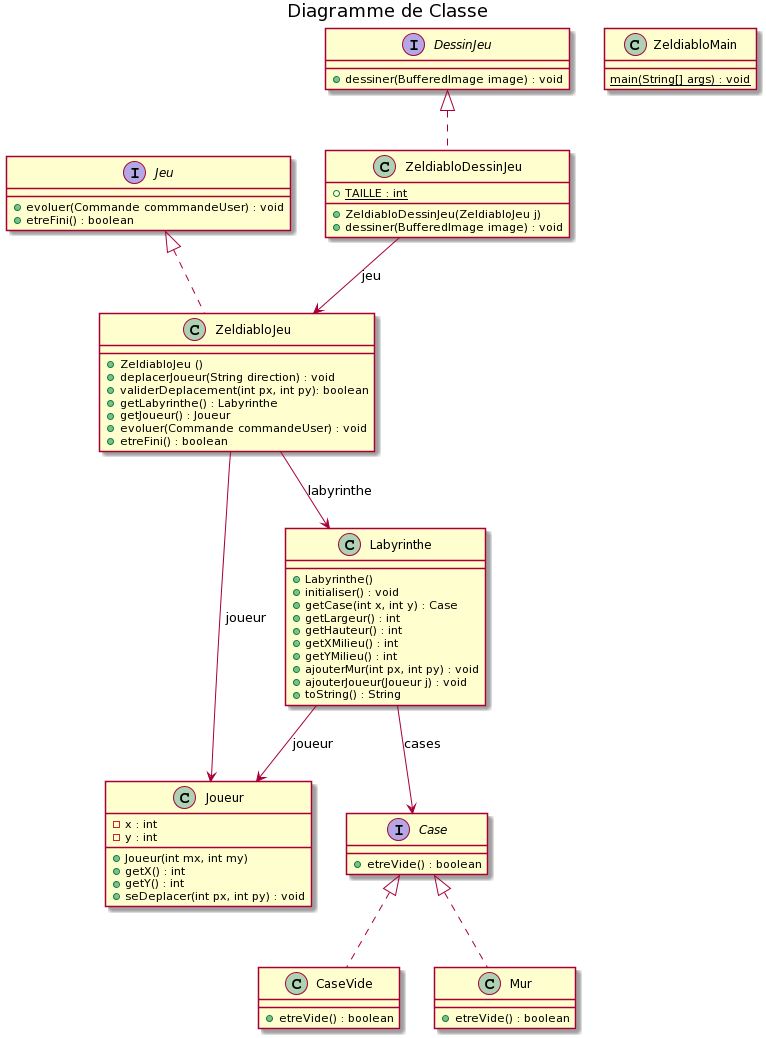

The diagram above was rendered by PlantUML. Its source (embedded in the PNG):
@startuml
title Diagramme de Classe

class ZeldiabloJeu implements Jeu {
+ZeldiabloJeu ()
+deplacerJoueur(String direction) : void
+validerDeplacement(int px, int py): boolean
+getLabyrinthe() : Labyrinthe
+getJoueur() : Joueur
+evoluer(Commande commandeUser) : void
+etreFini() : boolean
}

class Joueur {
-x : int
-y : int
+Joueur(int mx, int my)
+getX() : int
+getY() : int
+seDeplacer(int px, int py) : void

}

class Labyrinthe {
+Labyrinthe()
+initialiser() : void
+getCase(int x, int y) : Case
+getLargeur() : int
+getHauteur() : int
+getXMilieu() : int
+getYMilieu() : int
+ajouterMur(int px, int py) : void
+ajouterJoueur(Joueur j) : void
+toString() : String
}

interface Case {
+etreVide() : boolean
}

class CaseVide implements Case {
+etreVide() : boolean
}

class Mur implements Case {
+etreVide() : boolean
}

class ZeldiabloDessinJeu implements DessinJeu {
{static}+TAILLE : int
+ZeldiabloDessinJeu(ZeldiabloJeu j)
+dessiner(BufferedImage image) : void
}

interface DessinJeu {
+dessiner(BufferedImage image) : void
}

interface Jeu {
+evoluer(Commande commmandeUser) : void
+etreFini() : boolean
}

class ZeldiabloMain {
{static} main(String[] args) : void
}

ZeldiabloJeu --> Labyrinthe : labyrinthe
ZeldiabloJeu --> Joueur : joueur
Labyrinthe --> Joueur : joueur
Labyrinthe --> Case : cases
ZeldiabloDessinJeu --> ZeldiabloJeu : jeu
@enduml